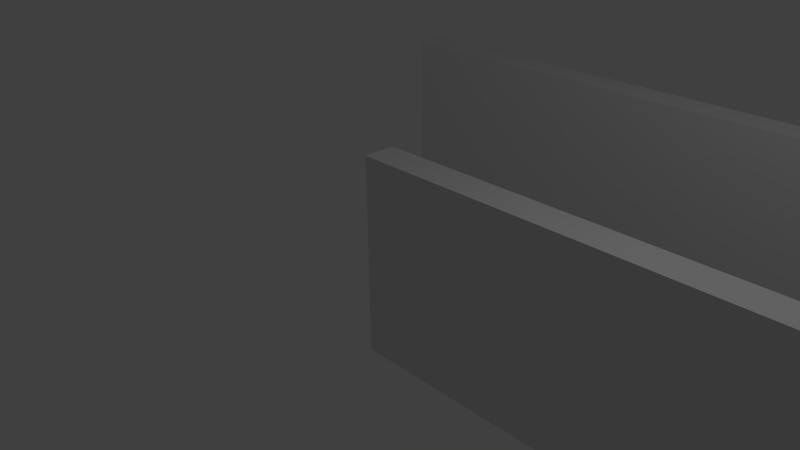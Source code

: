 # Source: first_level.blend  (saved by Blender 2.72.0; exported with 4.5.12 LTS)
import bpy
from mathutils import Matrix  # noqa: F401  (used for matrix-valued properties, if any)

bpy.ops.wm.read_factory_settings(use_empty=True)
scene = bpy.context.scene
scene.name = 'Scene'

# ---- collections
col_collection_1 = bpy.data.collections.new('Collection 1'); scene.collection.children.link(col_collection_1)

# ---- materials (node trees are filled in below, after node groups)
mat_material = bpy.data.materials.new('Material')
mat_material.alpha_threshold = 0.0
mat_material.use_transparent_shadow = False
mat_material.roughness = 0.5
mat_material.line_color = (0.0, 0.0, 0.0, 1.0)

# ---- material node trees

# ---- world
world_world = bpy.data.worlds.new('World'); scene.world = world_world
world_world.color = (0.05088, 0.05088, 0.05088)
world_world.use_sun_shadow = False
world_world.sun_shadow_jitter_overblur = 0.0
world_world.cycles.sampling_method = 'MANUAL'
world_world.cycles.sample_map_resolution = 256

# ---- cameras
cam_camera = bpy.data.cameras.new('Camera')
cam_camera.clip_end = 100.0
cam_camera.lens = 35.0
cam_camera.sensor_width = 32.0
cam_camera.sensor_height = 18.0
cam_camera.ortho_scale = 7.314
cam_camera.dof.focus_distance = 0.0
cam_camera.dof.aperture_fstop = 128.0

# ---- lights
light_lamp = bpy.data.lights.new('Lamp', 'POINT')
light_lamp.transmission_factor = 0.0
light_lamp.cutoff_distance = 30.0
light_lamp.energy = 100.0
light_lamp.shadow_buffer_clip_start = 1.001
light_lamp.shadow_soft_size = 0.1
light_lamp.shadow_maximum_resolution = 0.006
light_lamp.use_absolute_resolution = True
light_lamp.cycles.use_multiple_importance_sampling = False

# ---- meshes
me_cube_001 = bpy.data.meshes.new('Cube.001')
me_cube_001.from_pydata([(1.0, 1.0, -2.176), (1.0, 0.5, -2.176), (-1.0, 0.5, -2.176), (-1.0, 1.0, -2.176), (1.0, 1.0, 1.0), (1.0, 0.5, 1.0), (-1.0, 0.5, 1.0), (-1.0, 1.0, 1.0), (3.0, 1.0, -2.176), (3.0, 0.5, -2.176), (3.0, 1.0, 1.0), (3.0, 0.5, 1.0), (5.0, 1.0, -2.176), (5.0, 0.5, -2.176), (5.0, 1.0, 1.0), (5.0, 0.5, 1.0), (7.0, 1.0, -2.176), (7.0, 0.5, -2.176), (7.0, 1.0, 1.0), (7.0, 0.5, 1.0), (2.392, -3.921, -2.306), (2.392, -3.421, -2.306), (4.392, -3.421, -2.306), (4.392, -3.921, -2.306), (2.392, -3.921, 0.8701), (2.392, -3.421, 0.8701), (4.392, -3.421, 0.8701), (4.392, -3.921, 0.8701), (6.392, -3.421, -2.306), (6.392, -3.921, -2.306), (6.392, -3.421, 0.8701), (6.392, -3.921, 0.8701), (8.392, -3.421, -2.306), (8.392, -3.921, -2.306), (8.392, -3.421, 0.8701), (8.392, -3.921, 0.8701), (10.39, -3.421, -2.306), (10.39, -3.921, -2.306), (10.39, -3.421, 0.8701), (10.39, -3.921, 0.8701)], [], [(0, 1, 2, 3), (4, 7, 6, 5), (4, 5, 11, 10), (1, 5, 6, 2), (2, 6, 7, 3), (4, 0, 3, 7), (10, 11, 15, 14), (5, 1, 9, 11), (0, 4, 10, 8), (1, 0, 8, 9), (14, 15, 19, 18), (11, 9, 13, 15), (8, 10, 14, 12), (9, 8, 12, 13), (16, 18, 19, 17), (15, 13, 17, 19), (12, 14, 18, 16), (13, 12, 16, 17), (24, 25, 21, 20), (25, 26, 22, 21), (23, 22, 28, 29), (27, 24, 20, 23), (20, 21, 22, 23), (27, 26, 25, 24), (29, 28, 32, 33), (27, 23, 29, 31), (26, 27, 31, 30), (22, 26, 30, 28), (33, 32, 36, 37), (31, 29, 33, 35), (30, 31, 35, 34), (28, 30, 34, 32), (38, 39, 37, 36), (35, 33, 37, 39), (34, 35, 39, 38), (32, 34, 38, 36)])
me_cube_001.materials.append(mat_material)
me_cube_001.use_remesh_preserve_volume = False
me_cube_001.use_remesh_preserve_attributes = False
me_cube_001.use_mirror_vertex_groups = False
me_cube_001.update()

# ---- objects
ob_cube = bpy.data.objects.new('Cube', me_cube_001)
ob_lamp = bpy.data.objects.new('Lamp', light_lamp)
ob_camera = bpy.data.objects.new('Camera', cam_camera)

# ---- transforms, parenting, visibility, modifiers, constraints
ob_cube.location = (-3.362, 4.666, 0.0)
ob_cube.lock_rotations_4d = False
ob_cube.empty_display_type = 'ARROWS'
ob_cube.lineart.crease_threshold = 0.0
ob_lamp.location = (4.076, 1.005, 5.904)
ob_lamp.rotation_euler = (0.6503, 0.05522, 1.866)
ob_lamp.lock_rotations_4d = False
ob_lamp.empty_display_type = 'ARROWS'
ob_lamp.color = (0.0, 0.0, 0.0, 0.0)
ob_lamp.lineart.crease_threshold = 0.0
ob_camera.location = (7.481, -6.508, 5.344)
ob_camera.rotation_euler = (1.109, 0.01082, 0.8149)
ob_camera.lock_rotations_4d = False
ob_camera.empty_display_type = 'ARROWS'
ob_camera.color = (0.0, 0.0, 0.0, 0.0)
ob_camera.display_type = 'WIRE'
ob_camera.lineart.crease_threshold = 0.0

# ---- collection membership
col_collection_1.objects.link(ob_cube)
col_collection_1.objects.link(ob_lamp)
col_collection_1.objects.link(ob_camera)

# ---- scene / render settings (as saved in the file)
scene.camera = ob_camera
scene.frame_start = 1; scene.frame_end = 250; scene.frame_set(1)
scene.render.engine = 'BLENDER_EEVEE_NEXT'
scene.render.resolution_percentage = 50
scene.render.dither_intensity = 0.0
scene.cycles.use_denoising = False
scene.cycles.samples = 10
scene.cycles.sampling_pattern = 'TABULATED_SOBOL'
scene.cycles.light_sampling_threshold = 0.0
scene.cycles.use_adaptive_sampling = False
scene.cycles.use_light_tree = False
scene.cycles.blur_glossy = 0.0
scene.cycles.pixel_filter_type = 'GAUSSIAN'
scene.cycles.sample_clamp_indirect = 0.0
scene.view_settings.view_transform = 'Standard'
bpy.context.view_layer.update()
